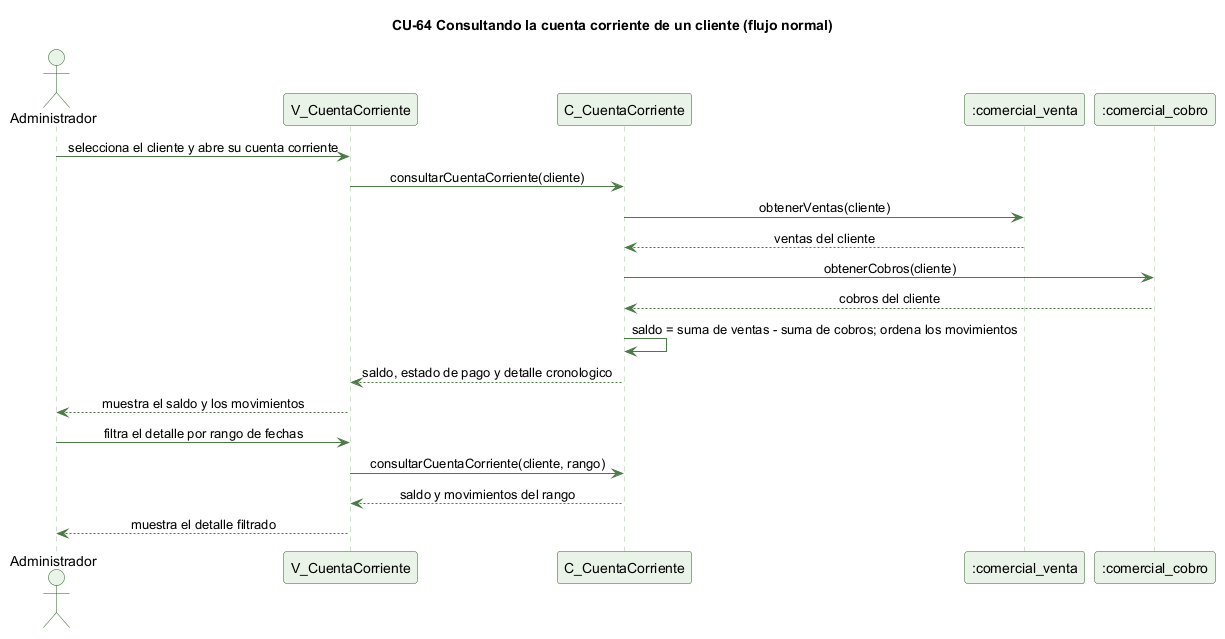

The diagram above was rendered by PlantUML. Its source (embedded in the PNG):
@startuml cu64-cuenta-corriente-normal
' CU-64 Consultando la cuenta corriente de un cliente - flujo normal
skinparam backgroundColor #FFFFFF
skinparam shadowing false
skinparam defaultFontName Helvetica
skinparam sequenceMessageAlign center
skinparam ParticipantBackgroundColor #EAF3E7
skinparam ParticipantBorderColor #2E5E2A
skinparam ActorBackgroundColor #EAF3E7
skinparam ActorBorderColor #2E5E2A
skinparam sequenceLifeLineBorderColor #9CC49A
skinparam ArrowColor #4B7A46

title CU-64 Consultando la cuenta corriente de un cliente (flujo normal)

actor Administrador
participant "V_CuentaCorriente" as V
participant "C_CuentaCorriente" as C
participant ":comercial_venta" as VT
participant ":comercial_cobro" as CB

Administrador -> V : selecciona el cliente y abre su cuenta corriente
V -> C : consultarCuentaCorriente(cliente)
C -> VT : obtenerVentas(cliente)
VT --> C : ventas del cliente
C -> CB : obtenerCobros(cliente)
CB --> C : cobros del cliente
C -> C : saldo = suma de ventas - suma de cobros; ordena los movimientos
C --> V : saldo, estado de pago y detalle cronologico
V --> Administrador : muestra el saldo y los movimientos
Administrador -> V : filtra el detalle por rango de fechas
V -> C : consultarCuentaCorriente(cliente, rango)
C --> V : saldo y movimientos del rango
V --> Administrador : muestra el detalle filtrado

@enduml